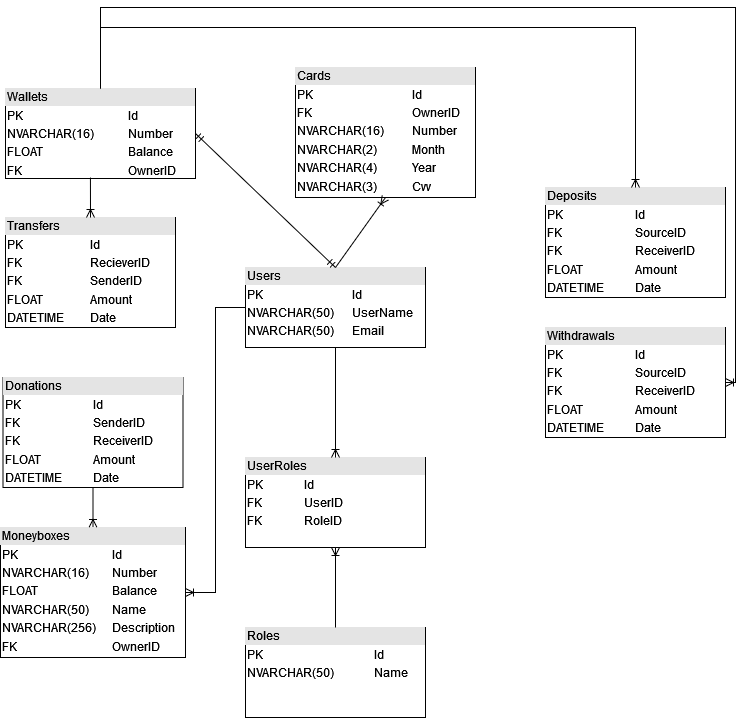

The diagram above was exported from draw.io. Its source (the exported page's mxGraphModel, read from the mxfile embedded in the PNG):
<mxGraphModel dx="1038" dy="564" grid="1" gridSize="10" guides="1" tooltips="1" connect="1" arrows="1" fold="1" page="1" pageScale="1" pageWidth="827" pageHeight="1169" math="0" shadow="0">
  <root>
    <mxCell id="0" />
    <mxCell id="1" parent="0" />
    <mxCell id="t9f5pNgkgKzZPemzwrqd-10" value="&lt;div style=&quot;box-sizing: border-box ; width: 100% ; background: #e4e4e4 ; padding: 2px&quot;&gt;Users&lt;br&gt;&lt;/div&gt;&lt;table style=&quot;width: 100% ; font-size: 1em&quot; cellspacing=&quot;0&quot; cellpadding=&quot;2&quot;&gt;&lt;tbody&gt;&lt;tr&gt;&lt;td&gt;PK&lt;/td&gt;&lt;td&gt;Id&lt;br&gt;&lt;/td&gt;&lt;/tr&gt;&lt;tr&gt;&lt;td&gt;NVARCHAR(50)&lt;br&gt;&lt;/td&gt;&lt;td&gt;UserName&lt;/td&gt;&lt;/tr&gt;&lt;tr&gt;&lt;td&gt;NVARCHAR(50)&lt;br&gt;&lt;/td&gt;&lt;td&gt;Email&lt;/td&gt;&lt;/tr&gt;&lt;/tbody&gt;&lt;/table&gt;" style="verticalAlign=top;align=left;overflow=fill;html=1;" parent="1" vertex="1">
      <mxGeometry x="300" y="280" width="180" height="80" as="geometry" />
    </mxCell>
    <mxCell id="t9f5pNgkgKzZPemzwrqd-11" value="&lt;div style=&quot;box-sizing: border-box ; width: 100% ; background: #e4e4e4 ; padding: 2px&quot;&gt;Cards&lt;br&gt;&lt;/div&gt;&lt;table style=&quot;width: 100% ; font-size: 1em&quot; cellspacing=&quot;0&quot; cellpadding=&quot;2&quot;&gt;&lt;tbody&gt;&lt;tr&gt;&lt;td&gt;PK&lt;/td&gt;&lt;td&gt;Id&lt;/td&gt;&lt;/tr&gt;&lt;tr&gt;&lt;td&gt;FK&lt;/td&gt;&lt;td&gt;OwnerID&lt;br&gt;&lt;/td&gt;&lt;/tr&gt;&lt;tr&gt;&lt;td&gt;NVARCHAR(16)&lt;/td&gt;&lt;td&gt;Number&lt;/td&gt;&lt;/tr&gt;&lt;tr&gt;&lt;td&gt;NVARCHAR(2)&lt;/td&gt;&lt;td&gt;Month&lt;br&gt;&lt;/td&gt;&lt;/tr&gt;&lt;tr&gt;&lt;td&gt;NVARCHAR(4)&lt;/td&gt;&lt;td&gt;Year&lt;br&gt;&lt;/td&gt;&lt;/tr&gt;&lt;tr&gt;&lt;td&gt;NVARCHAR(3)&lt;/td&gt;&lt;td&gt;Cvv&lt;br&gt;&lt;/td&gt;&lt;/tr&gt;&lt;/tbody&gt;&lt;/table&gt;" style="verticalAlign=top;align=left;overflow=fill;html=1;" parent="1" vertex="1">
      <mxGeometry x="350" y="80" width="180" height="130" as="geometry" />
    </mxCell>
    <mxCell id="t9f5pNgkgKzZPemzwrqd-12" value="&lt;div style=&quot;box-sizing: border-box ; width: 100% ; background: #e4e4e4 ; padding: 2px&quot;&gt;Wallets&lt;/div&gt;&lt;table style=&quot;width: 100% ; font-size: 1em&quot; cellspacing=&quot;0&quot; cellpadding=&quot;2&quot;&gt;&lt;tbody&gt;&lt;tr&gt;&lt;td&gt;PK&lt;/td&gt;&lt;td&gt;Id&lt;/td&gt;&lt;/tr&gt;&lt;tr&gt;&lt;td&gt;NVARCHAR(16)&lt;/td&gt;&lt;td&gt;Number&lt;/td&gt;&lt;/tr&gt;&lt;tr&gt;&lt;td&gt;FLOAT&lt;br&gt;&lt;/td&gt;&lt;td&gt;Balance&lt;/td&gt;&lt;/tr&gt;&lt;tr&gt;&lt;td&gt;FK&lt;br&gt;&lt;/td&gt;&lt;td&gt;OwnerID&lt;br&gt;&lt;/td&gt;&lt;/tr&gt;&lt;tr&gt;&lt;td&gt;&lt;br&gt;&lt;/td&gt;&lt;td&gt;&lt;br&gt;&lt;/td&gt;&lt;/tr&gt;&lt;tr&gt;&lt;td&gt;&lt;br&gt;&lt;/td&gt;&lt;td&gt;&lt;br&gt;&lt;/td&gt;&lt;/tr&gt;&lt;tr&gt;&lt;td&gt;&lt;br&gt;&lt;/td&gt;&lt;td&gt;&lt;br&gt;&lt;/td&gt;&lt;/tr&gt;&lt;tr&gt;&lt;td&gt;&lt;br&gt;&lt;/td&gt;&lt;td&gt;&lt;br&gt;&lt;/td&gt;&lt;/tr&gt;&lt;/tbody&gt;&lt;/table&gt;" style="verticalAlign=top;align=left;overflow=fill;html=1;" parent="1" vertex="1">
      <mxGeometry x="60" y="101" width="190" height="90" as="geometry" />
    </mxCell>
    <mxCell id="t9f5pNgkgKzZPemzwrqd-13" value="&lt;div style=&quot;box-sizing: border-box ; width: 100% ; background: #e4e4e4 ; padding: 2px&quot;&gt;Transfers&lt;/div&gt;&lt;table style=&quot;width: 100% ; font-size: 1em&quot; cellspacing=&quot;0&quot; cellpadding=&quot;2&quot;&gt;&lt;tbody&gt;&lt;tr&gt;&lt;td&gt;PK&lt;/td&gt;&lt;td&gt;Id&lt;/td&gt;&lt;/tr&gt;&lt;tr&gt;&lt;td&gt;FK&lt;/td&gt;&lt;td&gt;RecieverID&lt;br&gt;&lt;/td&gt;&lt;/tr&gt;&lt;tr&gt;&lt;td&gt;FK&lt;br&gt;&lt;/td&gt;&lt;td&gt;SenderID&lt;/td&gt;&lt;/tr&gt;&lt;tr&gt;&lt;td&gt;FLOAT&lt;br&gt;&lt;/td&gt;&lt;td&gt;Amount&lt;br&gt;&lt;/td&gt;&lt;/tr&gt;&lt;tr&gt;&lt;td&gt;DATETIME&lt;br&gt;&lt;/td&gt;&lt;td&gt;Date&lt;br&gt;&lt;/td&gt;&lt;/tr&gt;&lt;/tbody&gt;&lt;/table&gt;" style="verticalAlign=top;align=left;overflow=fill;html=1;" parent="1" vertex="1">
      <mxGeometry x="60" y="230" width="170" height="110" as="geometry" />
    </mxCell>
    <mxCell id="t9f5pNgkgKzZPemzwrqd-14" value="&lt;div style=&quot;box-sizing: border-box ; width: 100% ; background: #e4e4e4 ; padding: 2px&quot;&gt;Deposits&lt;/div&gt;&lt;table style=&quot;width: 100% ; font-size: 1em&quot; cellspacing=&quot;0&quot; cellpadding=&quot;2&quot;&gt;&lt;tbody&gt;&lt;tr&gt;&lt;td&gt;PK&lt;/td&gt;&lt;td&gt;Id&lt;/td&gt;&lt;/tr&gt;&lt;tr&gt;&lt;td&gt;FK&lt;/td&gt;&lt;td&gt;SourceID&lt;/td&gt;&lt;/tr&gt;&lt;tr&gt;&lt;td&gt;FK&lt;br&gt;&lt;/td&gt;&lt;td&gt;ReceiverID&lt;/td&gt;&lt;/tr&gt;&lt;tr&gt;&lt;td&gt;FLOAT&lt;br&gt;&lt;/td&gt;&lt;td&gt;Amount&lt;br&gt;&lt;/td&gt;&lt;/tr&gt;&lt;tr&gt;&lt;td&gt;DATETIME&lt;br&gt;&lt;/td&gt;&lt;td&gt;Date&lt;br&gt;&lt;/td&gt;&lt;/tr&gt;&lt;/tbody&gt;&lt;/table&gt;" style="verticalAlign=top;align=left;overflow=fill;html=1;" parent="1" vertex="1">
      <mxGeometry x="600" y="200" width="180" height="110" as="geometry" />
    </mxCell>
    <mxCell id="t9f5pNgkgKzZPemzwrqd-15" value="&lt;div style=&quot;box-sizing: border-box ; width: 100% ; background: #e4e4e4 ; padding: 2px&quot;&gt;Withdrawals&lt;br&gt;&lt;/div&gt;&lt;table style=&quot;width: 100% ; font-size: 1em&quot; cellspacing=&quot;0&quot; cellpadding=&quot;2&quot;&gt;&lt;tbody&gt;&lt;tr&gt;&lt;td&gt;PK&lt;/td&gt;&lt;td&gt;Id&lt;/td&gt;&lt;/tr&gt;&lt;tr&gt;&lt;td&gt;FK&lt;/td&gt;&lt;td&gt;SourceID&lt;/td&gt;&lt;/tr&gt;&lt;tr&gt;&lt;td&gt;FK&lt;br&gt;&lt;/td&gt;&lt;td&gt;ReceiverID&lt;/td&gt;&lt;/tr&gt;&lt;tr&gt;&lt;td&gt;FLOAT&lt;br&gt;&lt;/td&gt;&lt;td&gt;Amount&lt;br&gt;&lt;/td&gt;&lt;/tr&gt;&lt;tr&gt;&lt;td&gt;DATETIME&lt;br&gt;&lt;/td&gt;&lt;td&gt;Date&lt;br&gt;&lt;/td&gt;&lt;/tr&gt;&lt;/tbody&gt;&lt;/table&gt;" style="verticalAlign=top;align=left;overflow=fill;html=1;" parent="1" vertex="1">
      <mxGeometry x="600" y="340" width="180" height="110" as="geometry" />
    </mxCell>
    <mxCell id="t9f5pNgkgKzZPemzwrqd-16" value="&lt;div style=&quot;box-sizing: border-box ; width: 100% ; background: #e4e4e4 ; padding: 2px&quot;&gt;Donations&lt;br&gt;&lt;/div&gt;&lt;table style=&quot;width: 100% ; font-size: 1em&quot; cellspacing=&quot;0&quot; cellpadding=&quot;2&quot;&gt;&lt;tbody&gt;&lt;tr&gt;&lt;td&gt;PK&lt;/td&gt;&lt;td&gt;Id&lt;/td&gt;&lt;/tr&gt;&lt;tr&gt;&lt;td&gt;FK&lt;/td&gt;&lt;td&gt;SenderID&lt;/td&gt;&lt;/tr&gt;&lt;tr&gt;&lt;td&gt;FK&lt;br&gt;&lt;/td&gt;&lt;td&gt;ReceiverID&lt;/td&gt;&lt;/tr&gt;&lt;tr&gt;&lt;td&gt;FLOAT&lt;br&gt;&lt;/td&gt;&lt;td&gt;Amount&lt;br&gt;&lt;/td&gt;&lt;/tr&gt;&lt;tr&gt;&lt;td&gt;DATETIME&lt;br&gt;&lt;/td&gt;&lt;td&gt;Date&lt;br&gt;&lt;/td&gt;&lt;/tr&gt;&lt;/tbody&gt;&lt;/table&gt;" style="verticalAlign=top;align=left;overflow=fill;html=1;" parent="1" vertex="1">
      <mxGeometry x="57.5" y="390" width="180" height="110" as="geometry" />
    </mxCell>
    <mxCell id="t9f5pNgkgKzZPemzwrqd-17" value="&lt;div style=&quot;box-sizing: border-box ; width: 100% ; background: #e4e4e4 ; padding: 2px&quot;&gt;Moneyboxes&lt;br&gt;&lt;/div&gt;&lt;table style=&quot;width: 100% ; font-size: 1em&quot; cellspacing=&quot;0&quot; cellpadding=&quot;2&quot;&gt;&lt;tbody&gt;&lt;tr&gt;&lt;td&gt;PK&lt;/td&gt;&lt;td&gt;Id&lt;/td&gt;&lt;/tr&gt;&lt;tr&gt;&lt;td&gt;NVARCHAR(16)&lt;/td&gt;&lt;td&gt;Number&lt;/td&gt;&lt;/tr&gt;&lt;tr&gt;&lt;td&gt;FLOAT&lt;br&gt;&lt;/td&gt;&lt;td&gt;Balance&lt;/td&gt;&lt;/tr&gt;&lt;tr&gt;&lt;td&gt;NVARCHAR(50)&lt;br&gt;&lt;/td&gt;&lt;td&gt;Name&lt;br&gt;&lt;/td&gt;&lt;/tr&gt;&lt;tr&gt;&lt;td&gt;NVARCHAR(256)&lt;br&gt;&lt;/td&gt;&lt;td&gt;Description&lt;br&gt;&lt;/td&gt;&lt;/tr&gt;&lt;tr&gt;&lt;td&gt;FK&lt;br&gt;&lt;/td&gt;&lt;td&gt;OwnerID&lt;br&gt;&lt;/td&gt;&lt;/tr&gt;&lt;tr&gt;&lt;td&gt;&lt;br&gt;&lt;/td&gt;&lt;td&gt;&lt;br&gt;&lt;/td&gt;&lt;/tr&gt;&lt;tr&gt;&lt;td&gt;&lt;br&gt;&lt;/td&gt;&lt;td&gt;&lt;br&gt;&lt;/td&gt;&lt;/tr&gt;&lt;tr&gt;&lt;td&gt;&lt;br&gt;&lt;/td&gt;&lt;td&gt;&lt;br&gt;&lt;/td&gt;&lt;/tr&gt;&lt;/tbody&gt;&lt;/table&gt;" style="verticalAlign=top;align=left;overflow=fill;html=1;" parent="1" vertex="1">
      <mxGeometry x="55" y="540" width="185" height="130" as="geometry" />
    </mxCell>
    <mxCell id="t9f5pNgkgKzZPemzwrqd-18" value="&lt;div style=&quot;box-sizing: border-box ; width: 100% ; background: #e4e4e4 ; padding: 2px&quot;&gt;Roles&lt;/div&gt;&lt;table style=&quot;width: 100% ; font-size: 1em&quot; cellspacing=&quot;0&quot; cellpadding=&quot;2&quot;&gt;&lt;tbody&gt;&lt;tr&gt;&lt;td&gt;PK&lt;/td&gt;&lt;td&gt;Id&lt;/td&gt;&lt;/tr&gt;&lt;tr&gt;&lt;td&gt;NVARCHAR(50)&lt;/td&gt;&lt;td&gt;Name&lt;/td&gt;&lt;/tr&gt;&lt;tr&gt;&lt;td&gt;&lt;br&gt;&lt;/td&gt;&lt;td&gt;&lt;br&gt;&lt;/td&gt;&lt;/tr&gt;&lt;/tbody&gt;&lt;/table&gt;" style="verticalAlign=top;align=left;overflow=fill;html=1;" parent="1" vertex="1">
      <mxGeometry x="300" y="640" width="180" height="90" as="geometry" />
    </mxCell>
    <mxCell id="t9f5pNgkgKzZPemzwrqd-19" value="&lt;div style=&quot;box-sizing: border-box ; width: 100% ; background: #e4e4e4 ; padding: 2px&quot;&gt;UserRoles&lt;/div&gt;&lt;table style=&quot;width: 100% ; font-size: 1em&quot; cellspacing=&quot;0&quot; cellpadding=&quot;2&quot;&gt;&lt;tbody&gt;&lt;tr&gt;&lt;td&gt;PK&lt;/td&gt;&lt;td&gt;Id&lt;/td&gt;&lt;/tr&gt;&lt;tr&gt;&lt;td&gt;FK&lt;br&gt;&lt;/td&gt;&lt;td&gt;UserID&lt;/td&gt;&lt;/tr&gt;&lt;tr&gt;&lt;td&gt;FK&lt;br&gt;&lt;/td&gt;&lt;td&gt;RoleID&lt;/td&gt;&lt;/tr&gt;&lt;/tbody&gt;&lt;/table&gt;" style="verticalAlign=top;align=left;overflow=fill;html=1;" parent="1" vertex="1">
      <mxGeometry x="300" y="470" width="180" height="90" as="geometry" />
    </mxCell>
    <mxCell id="t9f5pNgkgKzZPemzwrqd-27" value="" style="fontSize=12;html=1;endArrow=ERoneToMany;rounded=0;strokeColor=default;entryX=0.5;entryY=0;entryDx=0;entryDy=0;exitX=0.5;exitY=1;exitDx=0;exitDy=0;" parent="1" source="t9f5pNgkgKzZPemzwrqd-10" target="t9f5pNgkgKzZPemzwrqd-19" edge="1">
      <mxGeometry width="100" height="100" relative="1" as="geometry">
        <mxPoint x="360" y="490" as="sourcePoint" />
        <mxPoint x="460" y="430" as="targetPoint" />
      </mxGeometry>
    </mxCell>
    <mxCell id="t9f5pNgkgKzZPemzwrqd-28" value="" style="fontSize=12;html=1;endArrow=ERoneToMany;rounded=0;strokeColor=default;entryX=0.5;entryY=1;entryDx=0;entryDy=0;exitX=0.5;exitY=0;exitDx=0;exitDy=0;" parent="1" source="t9f5pNgkgKzZPemzwrqd-18" target="t9f5pNgkgKzZPemzwrqd-19" edge="1">
      <mxGeometry width="100" height="100" relative="1" as="geometry">
        <mxPoint x="360" y="490" as="sourcePoint" />
        <mxPoint x="460" y="390" as="targetPoint" />
      </mxGeometry>
    </mxCell>
    <mxCell id="t9f5pNgkgKzZPemzwrqd-30" value="" style="fontSize=12;html=1;endArrow=ERmandOne;startArrow=ERmandOne;rounded=0;strokeColor=default;exitX=1;exitY=0.5;exitDx=0;exitDy=0;entryX=0.5;entryY=0;entryDx=0;entryDy=0;" parent="1" source="t9f5pNgkgKzZPemzwrqd-12" target="t9f5pNgkgKzZPemzwrqd-10" edge="1">
      <mxGeometry width="100" height="100" relative="1" as="geometry">
        <mxPoint x="360" y="400" as="sourcePoint" />
        <mxPoint x="460" y="300" as="targetPoint" />
      </mxGeometry>
    </mxCell>
    <mxCell id="t9f5pNgkgKzZPemzwrqd-31" value="" style="fontSize=12;html=1;endArrow=ERoneToMany;rounded=0;strokeColor=default;exitX=0.5;exitY=0;exitDx=0;exitDy=0;entryX=0.5;entryY=1;entryDx=0;entryDy=0;" parent="1" source="t9f5pNgkgKzZPemzwrqd-10" target="t9f5pNgkgKzZPemzwrqd-11" edge="1">
      <mxGeometry width="100" height="100" relative="1" as="geometry">
        <mxPoint x="360" y="400" as="sourcePoint" />
        <mxPoint x="460" y="300" as="targetPoint" />
      </mxGeometry>
    </mxCell>
    <mxCell id="t9f5pNgkgKzZPemzwrqd-32" value="" style="fontSize=12;html=1;endArrow=ERoneToMany;rounded=0;strokeColor=default;exitX=0.447;exitY=0.989;exitDx=0;exitDy=0;exitPerimeter=0;entryX=0.5;entryY=0;entryDx=0;entryDy=0;" parent="1" source="t9f5pNgkgKzZPemzwrqd-12" target="t9f5pNgkgKzZPemzwrqd-13" edge="1">
      <mxGeometry width="100" height="100" relative="1" as="geometry">
        <mxPoint x="360" y="400" as="sourcePoint" />
        <mxPoint x="460" y="300" as="targetPoint" />
      </mxGeometry>
    </mxCell>
    <mxCell id="t9f5pNgkgKzZPemzwrqd-35" value="" style="fontSize=12;html=1;endArrow=ERoneToMany;rounded=0;strokeColor=default;entryX=0.5;entryY=0;entryDx=0;entryDy=0;exitX=0.5;exitY=0;exitDx=0;exitDy=0;edgeStyle=orthogonalEdgeStyle;" parent="1" source="t9f5pNgkgKzZPemzwrqd-12" target="t9f5pNgkgKzZPemzwrqd-14" edge="1">
      <mxGeometry width="100" height="100" relative="1" as="geometry">
        <mxPoint x="360" y="400" as="sourcePoint" />
        <mxPoint x="460" y="300" as="targetPoint" />
        <Array as="points">
          <mxPoint x="155" y="40" />
          <mxPoint x="690" y="40" />
        </Array>
      </mxGeometry>
    </mxCell>
    <mxCell id="t9f5pNgkgKzZPemzwrqd-36" value="" style="edgeStyle=orthogonalEdgeStyle;fontSize=12;html=1;endArrow=ERoneToMany;rounded=0;strokeColor=default;entryX=1;entryY=0.5;entryDx=0;entryDy=0;exitX=0.5;exitY=0;exitDx=0;exitDy=0;" parent="1" source="t9f5pNgkgKzZPemzwrqd-12" target="t9f5pNgkgKzZPemzwrqd-15" edge="1">
      <mxGeometry width="100" height="100" relative="1" as="geometry">
        <mxPoint x="360" y="400" as="sourcePoint" />
        <mxPoint x="460" y="300" as="targetPoint" />
        <Array as="points">
          <mxPoint x="155" y="20" />
          <mxPoint x="790" y="20" />
          <mxPoint x="790" y="395" />
        </Array>
      </mxGeometry>
    </mxCell>
    <mxCell id="t9f5pNgkgKzZPemzwrqd-37" value="" style="edgeStyle=entityRelationEdgeStyle;fontSize=12;html=1;endArrow=ERoneToMany;rounded=0;strokeColor=default;exitX=0;exitY=0.5;exitDx=0;exitDy=0;entryX=1;entryY=0.5;entryDx=0;entryDy=0;" parent="1" source="t9f5pNgkgKzZPemzwrqd-10" target="t9f5pNgkgKzZPemzwrqd-17" edge="1">
      <mxGeometry width="100" height="100" relative="1" as="geometry">
        <mxPoint x="360" y="460" as="sourcePoint" />
        <mxPoint x="460" y="360" as="targetPoint" />
      </mxGeometry>
    </mxCell>
    <mxCell id="VWnadEcXXrnYw1UUL1kd-1" value="" style="fontSize=12;html=1;endArrow=ERoneToMany;rounded=0;exitX=0.5;exitY=1;exitDx=0;exitDy=0;entryX=0.5;entryY=0;entryDx=0;entryDy=0;" edge="1" parent="1" source="t9f5pNgkgKzZPemzwrqd-16" target="t9f5pNgkgKzZPemzwrqd-17">
      <mxGeometry width="100" height="100" relative="1" as="geometry">
        <mxPoint x="360" y="460" as="sourcePoint" />
        <mxPoint x="460" y="360" as="targetPoint" />
      </mxGeometry>
    </mxCell>
  </root>
</mxGraphModel>